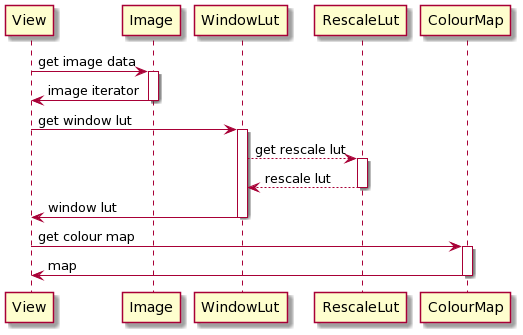

The diagram above was rendered by PlantUML. Its source (embedded in the PNG):
@startuml
View -> Image: get image data
activate Image
Image -> View: image iterator
deactivate Image

View -> WindowLut: get window lut
activate WindowLut
WindowLut --> RescaleLut: get rescale lut
activate RescaleLut
RescaleLut --> WindowLut: rescale lut
deactivate RescaleLut
WindowLut -> View: window lut
deactivate WindowLut

View -> ColourMap: get colour map
activate ColourMap
ColourMap -> View: map
deactivate ColourMap
@enduml